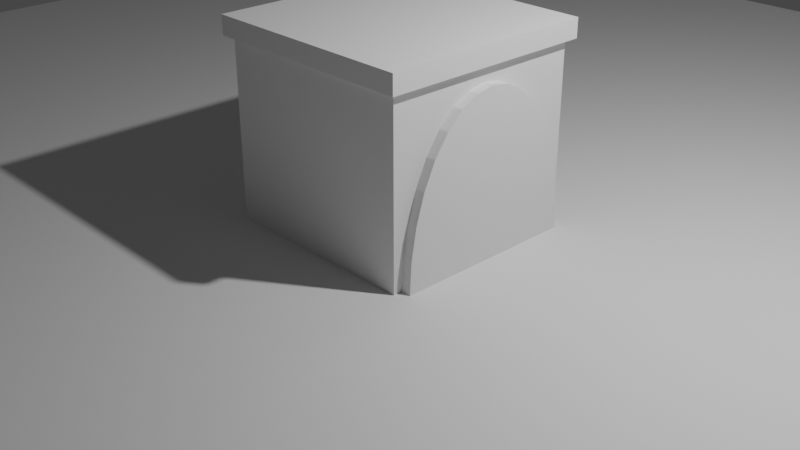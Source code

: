# Source: bridge.blend  (saved by Blender 2.81.16; exported with 4.5.12 LTS)
import bpy
from mathutils import Matrix  # noqa: F401  (used for matrix-valued properties, if any)

bpy.ops.wm.read_factory_settings(use_empty=True)
scene = bpy.context.scene
scene.name = 'Scene'

# ---- collections
col_collection = bpy.data.collections.new('Collection'); scene.collection.children.link(col_collection)
col_archway = bpy.data.collections.new('Archway'); scene.collection.children.link(col_archway)

# ---- materials (node trees are filled in below, after node groups)
mat_material = bpy.data.materials.new('Material')
mat_material.alpha_threshold = 0.0
mat_material.use_transparent_shadow = False
mat_material.line_color = (0.0, 0.0, 0.0, 1.0)

# ---- material node trees
mat_material.use_nodes = True; mat_material.node_tree.nodes.clear()
_N = mat_material.node_tree.nodes; _L = mat_material.node_tree.links
n0 = _N.new('ShaderNodeOutputMaterial'); n0.name = 'Material Output'; n0.location = (300, 300)
n1 = _N.new('ShaderNodeBsdfPrincipled'); n1.name = 'Principled BSDF'; n1.location = (10, 300)
n1.distribution = 'GGX'
n1.subsurface_method = 'BURLEY'
n1.inputs[2].default_value = 0.4
n1.inputs[3].default_value = 1.45
n1.inputs[27].default_value = (0.0, 0.0, 0.0, 1.0)
n1.inputs[28].default_value = 1.0
_L.new(n1.outputs[0], n0.inputs[0])
n0.is_active_output = True

# ---- world
world_world = bpy.data.worlds.new('World'); scene.world = world_world
world_world.use_nodes = True; world_world.node_tree.nodes.clear()
_N = world_world.node_tree.nodes; _L = world_world.node_tree.links
n0 = _N.new('ShaderNodeOutputWorld'); n0.name = 'World Output'; n0.location = (300, 300)
n1 = _N.new('ShaderNodeBackground'); n1.name = 'Background'; n1.location = (10, 300)
n1.inputs[0].default_value = (0.05088, 0.05088, 0.05088, 1.0)
_L.new(n1.outputs[0], n0.inputs[0])
n0.is_active_output = True
world_world.color = (0.05088, 0.05088, 0.05088)
world_world.use_sun_shadow = False
world_world.sun_shadow_jitter_overblur = 0.0

# ---- cameras
cam_camera = bpy.data.cameras.new('Camera')
cam_camera.clip_end = 100.0
cam_camera.ortho_scale = 7.314

# ---- lights
light_light = bpy.data.lights.new('Light', 'POINT')
light_light.transmission_factor = 0.0
light_light.energy = 1000.0
light_light.shadow_soft_size = 0.1
light_light.shadow_maximum_resolution = 0.006
light_light.use_absolute_resolution = True

# ---- meshes
me_plane = bpy.data.meshes.new('Plane')
me_plane.from_pydata([(-10.0, -10.0, 0.0), (10.0, -10.0, 0.0), (-10.0, 10.0, 0.0), (10.0, 10.0, 0.0)], [], [(0, 1, 3, 2)])
_uv = me_plane.uv_layers.new(name='UVMap')
_uv.uv.foreach_set('vector', [0.0, 0.0, 1.0, 0.0, 1.0, 1.0, 0.0, 1.0])
me_plane.use_remesh_fix_poles = True
me_plane.use_remesh_preserve_attributes = False
me_plane.use_mirror_vertex_groups = False
me_plane.update()
me_cylinder = bpy.data.meshes.new('Cylinder')
me_cylinder.from_pydata([(0.0, 1.0, -1.0), (0.0, 1.0, 1.0), (0.1951, 0.9808, -1.0), (0.1951, 0.9808, 1.0), (0.3827, 0.9239, -1.0), (0.3827, 0.9239, 1.0), (0.5556, 0.8315, -1.0), (0.5556, 0.8315, 1.0), (0.7071, 0.7071, -1.0), (0.7071, 0.7071, 1.0), (0.8315, 0.5556, -1.0), (0.8315, 0.5556, 1.0), (0.9239, 0.3827, -1.0), (0.9239, 0.3827, 1.0), (0.9808, 0.1951, -1.0), (0.9808, 0.1951, 1.0), (1.0, 7.55e-08, -1.0), (1.0, 7.55e-08, 1.0), (0.9808, -0.1951, -1.0), (0.9808, -0.1951, 1.0), (0.9239, -0.3827, -1.0), (0.9239, -0.3827, 1.0), (0.8315, -0.5556, -1.0), (0.8315, -0.5556, 1.0), (0.7071, -0.7071, -1.0), (0.7071, -0.7071, 1.0), (0.5556, -0.8315, -1.0), (0.5556, -0.8315, 1.0), (0.3827, -0.9239, -1.0), (0.3827, -0.9239, 1.0), (0.1951, -0.9808, -1.0), (0.1951, -0.9808, 1.0), (-3.258e-07, -1.0, -1.0), (-3.258e-07, -1.0, 1.0), (-0.1951, -0.9808, -1.0), (-0.1951, -0.9808, 1.0), (-0.3827, -0.9239, -1.0), (-0.3827, -0.9239, 1.0), (-0.5556, -0.8315, -1.0), (-0.5556, -0.8315, 1.0), (-0.7071, -0.7071, -1.0), (-0.7071, -0.7071, 1.0), (-0.8315, -0.5556, -1.0), (-0.8315, -0.5556, 1.0), (-0.9239, -0.3827, -1.0), (-0.9239, -0.3827, 1.0), (-0.9808, -0.1951, -1.0), (-0.9808, -0.1951, 1.0), (-1.0, 9.656e-07, -1.0), (-1.0, 9.656e-07, 1.0), (-0.9808, 0.1951, -1.0), (-0.9808, 0.1951, 1.0), (-0.9239, 0.3827, -1.0), (-0.9239, 0.3827, 1.0), (-0.8315, 0.5556, -1.0), (-0.8315, 0.5556, 1.0), (-0.7071, 0.7071, -1.0), (-0.7071, 0.7071, 1.0), (-0.5556, 0.8315, -1.0), (-0.5556, 0.8315, 1.0), (-0.3827, 0.9239, -1.0), (-0.3827, 0.9239, 1.0), (-0.1951, 0.9808, -1.0), (-0.1951, 0.9808, 1.0)], [], [(0, 1, 3, 2), (2, 3, 5, 4), (4, 5, 7, 6), (6, 7, 9, 8), (8, 9, 11, 10), (10, 11, 13, 12), (12, 13, 15, 14), (14, 15, 17, 16), (16, 17, 19, 18), (18, 19, 21, 20), (20, 21, 23, 22), (22, 23, 25, 24), (24, 25, 27, 26), (26, 27, 29, 28), (28, 29, 31, 30), (30, 31, 33, 32), (32, 33, 35, 34), (34, 35, 37, 36), (36, 37, 39, 38), (38, 39, 41, 40), (40, 41, 43, 42), (42, 43, 45, 44), (44, 45, 47, 46), (46, 47, 49, 48), (48, 49, 51, 50), (50, 51, 53, 52), (52, 53, 55, 54), (54, 55, 57, 56), (56, 57, 59, 58), (58, 59, 61, 60), (3, 1, 63, 61, 59, 57, 55, 53, 51, 49, 47, 45, 43, 41, 39, 37, 35, 33, 31, 29, 27, 25, 23, 21, 19, 17, 15, 13, 11, 9, 7, 5), (60, 61, 63, 62), (62, 63, 1, 0), (0, 2, 4, 6, 8, 10, 12, 14, 16, 18, 20, 22, 24, 26, 28, 30, 32, 34, 36, 38, 40, 42, 44, 46, 48, 50, 52, 54, 56, 58, 60, 62)])
_uv = me_cylinder.uv_layers.new(name='UVMap')
_uv.uv.foreach_set('vector', [1.0, 0.5, 1.0, 1.0, 0.9688, 1.0, 0.9688, 0.5, 0.9688, 0.5, 0.9688, 1.0, 0.9375, 1.0, 0.9375, 0.5, 0.9375, 0.5, 0.9375, 1.0, 0.9062, 1.0, 0.9062, 0.5, 0.9062, 0.5, 0.9062, 1.0, 0.875, 1.0, 0.875, 0.5, 0.875, 0.5, 0.875, 1.0, 0.8438, 1.0, 0.8438, 0.5, 0.8438, 0.5, 0.8438, 1.0, 0.8125, 1.0, 0.8125, 0.5, 0.8125, 0.5, 0.8125, 1.0, 0.7812, 1.0, 0.7812, 0.5, 0.7812, 0.5, 0.7812, 1.0, 0.75, 1.0, 0.75, 0.5, 0.75, 0.5, 0.75, 1.0, 0.7188, 1.0, 0.7188, 0.5, 0.7188, 0.5, 0.7188, 1.0, 0.6875, 1.0, 0.6875, 0.5, 0.6875, 0.5, 0.6875, 1.0, 0.6562, 1.0, 0.6562, 0.5, 0.6562, 0.5, 0.6562, 1.0, 0.625, 1.0, 0.625, 0.5, 0.625, 0.5, 0.625, 1.0, 0.5938, 1.0, 0.5938, 0.5, 0.5938, 0.5, 0.5938, 1.0, 0.5625, 1.0, 0.5625, 0.5, 0.5625, 0.5, 0.5625, 1.0, 0.5312, 1.0, 0.5312, 0.5, 0.5312, 0.5, 0.5312, 1.0, 0.5, 1.0, 0.5, 0.5, 0.5, 0.5, 0.5, 1.0, 0.4688, 1.0, 0.4688, 0.5, 0.4688, 0.5, 0.4688, 1.0, 0.4375, 1.0, 0.4375, 0.5, 0.4375, 0.5, 0.4375, 1.0, 0.4062, 1.0, 0.4062, 0.5, 0.4062, 0.5, 0.4062, 1.0, 0.375, 1.0, 0.375, 0.5, 0.375, 0.5, 0.375, 1.0, 0.3438, 1.0, 0.3438, 0.5, 0.3438, 0.5, 0.3438, 1.0, 0.3125, 1.0, 0.3125, 0.5, 0.3125, 0.5, 0.3125, 1.0, 0.2812, 1.0, 0.2812, 0.5, 0.2812, 0.5, 0.2812, 1.0, 0.25, 1.0, 0.25, 0.5, 0.25, 0.5, 0.25, 1.0, 0.2188, 1.0, 0.2188, 0.5, 0.2188, 0.5, 0.2188, 1.0, 0.1875, 1.0, 0.1875, 0.5, 0.1875, 0.5, 0.1875, 1.0, 0.1562, 1.0, 0.1562, 0.5, 0.1562, 0.5, 0.1562, 1.0, 0.125, 1.0, 0.125, 0.5, 0.125, 0.5, 0.125, 1.0, 0.09375, 1.0, 0.09375, 0.5, 0.09375, 0.5, 0.09375, 1.0, 0.0625, 1.0, 0.0625, 0.5, 0.2968, 0.4854, 0.25, 0.49, 0.2032, 0.4854, 0.1582, 0.4717, 0.1167, 0.4496, 0.08029, 0.4197, 0.05045, 0.3833, 0.02827, 0.3418, 0.01461, 0.2968, 0.01, 0.25, 0.01461, 0.2032, 0.02827, 0.1582, 0.05045, 0.1167, 0.08029, 0.08029, 0.1167, 0.05045, 0.1582, 0.02827, 0.2032, 0.01461, 0.25, 0.01, 0.2968, 0.01461, 0.3418, 0.02827, 0.3833, 0.05045, 0.4197, 0.08029, 0.4496, 0.1167, 0.4717, 0.1582, 0.4854, 0.2032, 0.49, 0.25, 0.4854, 0.2968, 0.4717, 0.3418, 0.4496, 0.3833, 0.4197, 0.4197, 0.3833, 0.4496, 0.3418, 0.4717, 0.0625, 0.5, 0.0625, 1.0, 0.03125, 1.0, 0.03125, 0.5, 0.03125, 0.5, 0.03125, 1.0, 0.0, 1.0, 0.0, 0.5, 0.75, 0.49, 0.7968, 0.4854, 0.8418, 0.4717, 0.8833, 0.4496, 0.9197, 0.4197, 0.9496, 0.3833, 0.9717, 0.3418, 0.9854, 0.2968, 0.99, 0.25, 0.9854, 0.2032, 0.9717, 0.1582, 0.9496, 0.1167, 0.9197, 0.08029, 0.8833, 0.05045, 0.8418, 0.02827, 0.7968, 0.01461, 0.75, 0.01, 0.7032, 0.01461, 0.6582, 0.02827, 0.6167, 0.05045, 0.5803, 0.08029, 0.5504, 0.1167, 0.5283, 0.1582, 0.5146, 0.2032, 0.51, 0.25, 0.5146, 0.2968, 0.5283, 0.3418, 0.5504, 0.3833, 0.5803, 0.4197, 0.6167, 0.4496, 0.6582, 0.4717, 0.7032, 0.4854])
me_cylinder.use_remesh_fix_poles = True
me_cylinder.use_remesh_preserve_attributes = False
me_cylinder.use_mirror_vertex_groups = False
me_cylinder.update()
me_cube = bpy.data.meshes.new('Cube')
me_cube.from_pydata([(1.0, 1.0, 1.0), (1.0, 1.0, -1.0), (1.0, -1.0, 1.0), (1.0, -1.0, -1.0), (-1.0, 1.0, 1.0), (-1.0, 1.0, -1.0), (-1.0, -1.0, 1.0), (-1.0, -1.0, -1.0)], [], [(0, 4, 6, 2), (3, 2, 6, 7), (7, 6, 4, 5), (5, 1, 3, 7), (1, 0, 2, 3), (5, 4, 0, 1)])
_uv = me_cube.uv_layers.new(name='UVMap')
_uv.uv.foreach_set('vector', [0.625, 0.5, 0.875, 0.5, 0.875, 0.75, 0.625, 0.75, 0.375, 0.75, 0.625, 0.75, 0.625, 1.0, 0.375, 1.0, 0.375, 0.0, 0.625, 0.0, 0.625, 0.25, 0.375, 0.25, 0.125, 0.5, 0.375, 0.5, 0.375, 0.75, 0.125, 0.75, 0.375, 0.5, 0.625, 0.5, 0.625, 0.75, 0.375, 0.75, 0.375, 0.25, 0.625, 0.25, 0.625, 0.5, 0.375, 0.5])
me_cube.materials.append(mat_material)
me_cube.use_remesh_preserve_volume = False
me_cube.use_remesh_preserve_attributes = False
me_cube.use_mirror_vertex_groups = False
me_cube.update()
me_cube_001 = bpy.data.meshes.new('Cube.001')
me_cube_001.from_pydata([(-1.25, -1.25, -1.25), (-1.25, -1.25, 1.25), (-1.25, 1.25, -1.25), (-1.25, 1.25, 1.25), (1.25, -1.25, -1.25), (1.25, -1.25, 1.25), (1.25, 1.25, -1.25), (1.25, 1.25, 1.25)], [], [(0, 1, 3, 2), (2, 3, 7, 6), (6, 7, 5, 4), (4, 5, 1, 0), (2, 6, 4, 0), (7, 3, 1, 5)])
_uv = me_cube_001.uv_layers.new(name='UVMap')
_uv.uv.foreach_set('vector', [0.375, 0.0, 0.625, 0.0, 0.625, 0.25, 0.375, 0.25, 0.375, 0.25, 0.625, 0.25, 0.625, 0.5, 0.375, 0.5, 0.375, 0.5, 0.625, 0.5, 0.625, 0.75, 0.375, 0.75, 0.375, 0.75, 0.625, 0.75, 0.625, 1.0, 0.375, 1.0, 0.125, 0.5, 0.375, 0.5, 0.375, 0.75, 0.125, 0.75, 0.625, 0.5, 0.875, 0.5, 0.875, 0.75, 0.625, 0.75])
me_cube_001.use_remesh_fix_poles = True
me_cube_001.use_remesh_preserve_attributes = False
me_cube_001.use_mirror_vertex_groups = False
me_cube_001.update()

# ---- objects
ob_light = bpy.data.objects.new('Light', light_light)
ob_camera = bpy.data.objects.new('Camera', cam_camera)
ob_plane = bpy.data.objects.new('Plane', me_plane)
ob_cylinder = bpy.data.objects.new('Cylinder', me_cylinder)
ob_cube = bpy.data.objects.new('Cube', me_cube)
ob_cube_001 = bpy.data.objects.new('Cube.001', me_cube_001)

# ---- transforms, parenting, visibility, modifiers, constraints
ob_light.location = (4.076, 1.005, 5.904)
ob_light.rotation_euler = (0.6503, 0.05522, 1.866)
ob_light.lock_rotations_4d = False
ob_light.empty_display_type = 'ARROWS'
ob_light.color = (0.0, 0.0, 0.0, 0.0)
ob_light.lineart.crease_threshold = 0.0
ob_camera.location = (7.359, -6.926, 4.958)
ob_camera.rotation_euler = (1.109, 0.0, 0.8149)
ob_camera.lock_rotations_4d = False
ob_camera.empty_display_type = 'ARROWS'
ob_camera.color = (0.0, 0.0, 0.0, 0.0)
ob_camera.display_type = 'WIRE'
ob_camera.lineart.crease_threshold = 0.0
ob_plane.location = (0.0, 0.0, 0.0)
ob_plane.lineart.crease_threshold = 0.0
ob_cylinder.location = (0.0, 0.0, 0.0)
ob_cylinder.rotation_euler = (0.0, 1.571, 0.0)
ob_cylinder.scale = (1.73, 1.0, 1.201)
ob_cylinder.lineart.crease_threshold = 0.0
ob_cube.location = (0.0, 0.0, 1.0)
ob_cube.scale = (1.097, 1.097, 1.097)
ob_cube.lock_rotations_4d = False
ob_cube.empty_display_type = 'ARROWS'
ob_cube.lineart.crease_threshold = 0.0
_m = ob_cube.modifiers.new('Boolean', 'BOOLEAN')
_m.object = ob_cylinder
_m.solver = 'FAST'
ob_cube_001.location = (0.0, 0.0, 2.0)
ob_cube_001.scale = (0.9379, 0.9379, 0.08144)
ob_cube_001.lineart.crease_threshold = 0.0

# ---- collection membership
col_collection.objects.link(ob_light)
col_collection.objects.link(ob_camera)
col_collection.objects.link(ob_plane)
col_collection.objects.link(ob_cylinder)
col_archway.objects.link(ob_cube)
col_archway.objects.link(ob_cube_001)

# ---- scene / render settings (as saved in the file)
scene.camera = ob_camera
scene.frame_start = 1; scene.frame_end = 250; scene.frame_set(1)
scene.render.engine = 'BLENDER_EEVEE_NEXT'
scene.cycles.use_denoising = False
scene.cycles.samples = 128
scene.cycles.sampling_pattern = 'TABULATED_SOBOL'
scene.cycles.use_adaptive_sampling = False
scene.cycles.use_light_tree = False
scene.view_settings.view_transform = 'Filmic'
bpy.context.view_layer.update()
